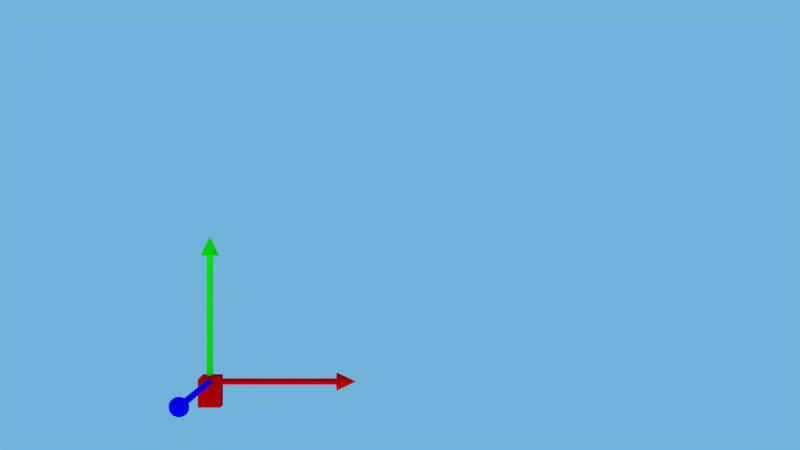 # Source: plot.blend  (saved by Blender 2.66.1; exported with 4.5.12 LTS)
import bpy
from mathutils import Matrix  # noqa: F401  (used for matrix-valued properties, if any)

bpy.ops.wm.read_factory_settings(use_empty=True)
scene = bpy.context.scene
scene.name = 'Scene'

# ---- collections
col_collection_1 = bpy.data.collections.new('Collection 1'); scene.collection.children.link(col_collection_1)

# ---- materials (node trees are filled in below, after node groups)
mat_material_003 = bpy.data.materials.new('Material.003')
mat_material_003.alpha_threshold = 0.0
mat_material_003.use_transparent_shadow = False
mat_material_003.diffuse_color = (0.0, 0.0, 1.0, 1.0)
mat_material_003.roughness = 0.5
mat_material_003.line_color = (0.0, 0.0, 0.0, 1.0)
mat_material = bpy.data.materials.new('Material')
mat_material.alpha_threshold = 0.0
mat_material.use_transparent_shadow = False
mat_material.preview_render_type = 'CUBE'
mat_material.diffuse_color = (0.8, 0.0, 0.0, 1.0)
mat_material.specular_color = (1.0, 0.0, 0.0)
mat_material.roughness = 0.5
mat_material.line_color = (0.0, 0.0, 0.0, 1.0)
mat_material_004 = bpy.data.materials.new('Material.004')
mat_material_004.alpha_threshold = 0.0
mat_material_004.use_transparent_shadow = False
mat_material_004.diffuse_color = (0.0, 1.0, 0.0, 1.0)
mat_material_004.roughness = 0.5
mat_material_004.line_color = (0.0, 0.0, 0.0, 1.0)
mat_material_005 = bpy.data.materials.new('Material.005')
mat_material_005.alpha_threshold = 0.0
mat_material_005.use_transparent_shadow = False
mat_material_005.diffuse_color = (1.0, 0.0, 0.0, 1.0)
mat_material_005.roughness = 0.5
mat_material_005.line_color = (0.0, 0.0, 0.0, 1.0)

# ---- material node trees

# ---- world
world_world = bpy.data.worlds.new('World'); scene.world = world_world
world_world.color = (0.1642, 0.4477, 0.6982)
world_world.use_sun_shadow = False
world_world.sun_shadow_jitter_overblur = 0.0
world_world.cycles.sampling_method = 'MANUAL'
world_world.cycles.sample_map_resolution = 256

# ---- cameras
cam_camera = bpy.data.cameras.new('Camera')
cam_camera.clip_end = 100.0
cam_camera.lens = 35.0
cam_camera.sensor_width = 32.0
cam_camera.sensor_height = 18.0
cam_camera.ortho_scale = 7.314
cam_camera.dof.focus_distance = 0.0
cam_camera.dof.aperture_fstop = 128.0

# ---- lights
light_lamp = bpy.data.lights.new('Lamp', 'SUN')
light_lamp.transmission_factor = 0.0
light_lamp.cutoff_distance = 30.0
light_lamp.angle = 1.571
light_lamp.energy = 1.3
light_lamp.shadow_buffer_clip_start = 1.001
light_lamp.shadow_soft_size = 1.0
light_lamp.shadow_cascade_max_distance = 1000.0
light_lamp.cycles.use_multiple_importance_sampling = False

# ---- meshes
me_cylinder_002 = bpy.data.meshes.new('Cylinder.002')
me_cylinder_002.from_pydata([(0.0, 0.2438, -0.9972), (0.0, 0.2438, 0.9972), (0.04757, 0.2391, -0.9972), (0.04757, 0.2391, 0.9972), (0.0933, 0.2253, -0.9972), (0.0933, 0.2253, 0.9972), (0.1355, 0.2027, -0.9972), (0.1355, 0.2027, 0.9972), (0.1724, 0.1724, -0.9972), (0.1724, 0.1724, 0.9972), (0.2027, 0.1355, -0.9972), (0.2027, 0.1355, 0.9972), (0.2253, 0.0933, -0.9972), (0.2253, 0.09331, 0.9972), (0.2391, 0.04756, -0.9972), (0.2391, 0.04757, 0.9972), (0.2438, -2.392e-06, -0.9972), (0.2438, 2.428e-06, 0.9972), (0.2391, -0.04757, -0.9972), (0.2391, -0.04756, 0.9972), (0.2253, -0.09331, -0.9972), (0.2253, -0.0933, 0.9972), (0.2027, -0.1355, -0.9972), (0.2027, -0.1355, 0.9972), (0.1724, -0.1724, -0.9972), (0.1724, -0.1724, 0.9972), (0.1355, -0.2027, -0.9972), (0.1355, -0.2027, 0.9972), (0.0933, -0.2253, -0.9972), (0.0933, -0.2253, 0.9972), (0.04757, -0.2391, -0.9972), (0.04757, -0.2391, 0.9972), (-7.944e-08, -0.2438, -0.9972), (-7.944e-08, -0.2438, 0.9972), (-0.04757, -0.2391, -0.9972), (-0.04757, -0.2391, 0.9972), (-0.0933, -0.2253, -0.9972), (-0.0933, -0.2253, 0.9972), (-0.1355, -0.2027, -0.9972), (-0.1355, -0.2027, 0.9972), (-0.1724, -0.1724, -0.9972), (-0.1724, -0.1724, 0.9972), (-0.2027, -0.1355, -0.9972), (-0.2027, -0.1355, 0.9972), (-0.2253, -0.09331, -0.9972), (-0.2253, -0.0933, 0.9972), (-0.2391, -0.04757, -0.9972), (-0.2391, -0.04756, 0.9972), (-0.2438, -2.175e-06, -0.9972), (-0.2438, 2.645e-06, 0.9972), (-0.2391, 0.04756, -0.9972), (-0.2391, 0.04757, 0.9972), (-0.2253, 0.0933, -0.9972), (-0.2253, 0.09331, 0.9972), (-0.2027, 0.1355, -0.9972), (-0.2027, 0.1355, 0.9972), (-0.1724, 0.1724, -0.9972), (-0.1724, 0.1724, 0.9972), (-0.1355, 0.2027, -0.9972), (-0.1355, 0.2027, 0.9972), (-0.0933, 0.2253, -0.9972), (-0.0933, 0.2253, 0.9972), (-0.04757, 0.2391, -0.9972), (-0.04757, 0.2391, 0.9972), (-3.31e-08, 0.7085, -0.9972), (0.1382, 0.6948, -0.9972), (0.2711, 0.6545, -0.9972), (0.3936, 0.5891, -0.9972), (0.501, 0.501, -0.9972), (0.5891, 0.3936, -0.9972), (0.6545, 0.2711, -0.9972), (0.6948, 0.1382, -0.9972), (0.7085, -2.488e-06, -0.9972), (0.6948, -0.1382, -0.9972), (0.6545, -0.2711, -0.9972), (0.5891, -0.3936, -0.9972), (0.501, -0.501, -0.9972), (0.3936, -0.5891, -0.9972), (0.2711, -0.6545, -0.9972), (0.1382, -0.6948, -0.9972), (-2.639e-07, -0.7085, -0.9972), (-0.1382, -0.6948, -0.9972), (-0.2711, -0.6545, -0.9972), (-0.3936, -0.5891, -0.9972), (-0.501, -0.501, -0.9972), (-0.5891, -0.3936, -0.9972), (-0.6545, -0.2711, -0.9972), (-0.6948, -0.1382, -0.9972), (-0.7085, -1.857e-06, -0.9972), (-0.6948, 0.1382, -0.9972), (-0.6545, 0.2711, -0.9972), (-0.5891, 0.3936, -0.9972), (-0.501, 0.501, -0.9972), (-0.3936, 0.5891, -0.9972), (-0.2711, 0.6545, -0.9972), (-0.1382, 0.6948, -0.9972), (-4.447e-07, 8.941e-07, -1.302), (-4.47e-07, 8.941e-07, -1.302), (-4.47e-07, 8.941e-07, -1.302), (-4.47e-07, 8.941e-07, -1.302), (-4.172e-07, 8.941e-07, -1.302), (-4.172e-07, 8.941e-07, -1.302), (-4.172e-07, 8.941e-07, -1.302), (-4.172e-07, 8.941e-07, -1.302), (-4.172e-07, 8.922e-07, -1.302), (-4.172e-07, 8.941e-07, -1.302), (-4.172e-07, 8.941e-07, -1.302), (-4.172e-07, 8.941e-07, -1.302), (-4.172e-07, 8.941e-07, -1.302), (-4.47e-07, 8.941e-07, -1.302), (-4.47e-07, 8.941e-07, -1.302), (-4.47e-07, 8.941e-07, -1.302), (-4.447e-07, 8.941e-07, -1.302), (-4.47e-07, 8.941e-07, -1.302), (-4.47e-07, 8.941e-07, -1.302), (-4.47e-07, 8.941e-07, -1.302), (-4.172e-07, 8.941e-07, -1.302), (-4.172e-07, 8.941e-07, -1.302), (-4.172e-07, 8.941e-07, -1.302), (-4.172e-07, 8.941e-07, -1.302), (-4.172e-07, 8.922e-07, -1.302), (-4.172e-07, 8.941e-07, -1.302), (-4.172e-07, 8.941e-07, -1.302), (-4.172e-07, 8.941e-07, -1.302), (-4.172e-07, 8.941e-07, -1.302), (-4.47e-07, 8.941e-07, -1.302), (-4.47e-07, 8.941e-07, -1.302), (-4.47e-07, 8.941e-07, -1.302)], [], [(0, 1, 3, 2), (2, 3, 5, 4), (4, 5, 7, 6), (6, 7, 9, 8), (8, 9, 11, 10), (10, 11, 13, 12), (12, 13, 15, 14), (14, 15, 17, 16), (16, 17, 19, 18), (18, 19, 21, 20), (20, 21, 23, 22), (22, 23, 25, 24), (24, 25, 27, 26), (26, 27, 29, 28), (28, 29, 31, 30), (30, 31, 33, 32), (32, 33, 35, 34), (34, 35, 37, 36), (36, 37, 39, 38), (38, 39, 41, 40), (40, 41, 43, 42), (42, 43, 45, 44), (44, 45, 47, 46), (46, 47, 49, 48), (48, 49, 51, 50), (50, 51, 53, 52), (52, 53, 55, 54), (54, 55, 57, 56), (56, 57, 59, 58), (58, 59, 61, 60), (3, 1, 63, 61, 59, 57, 55, 53, 51, 49, 47, 45, 43, 41, 39, 37, 35, 33, 31, 29, 27, 25, 23, 21, 19, 17, 15, 13, 11, 9, 7, 5), (62, 63, 1, 0), (60, 61, 63, 62), (42, 44, 86, 85), (73, 74, 106, 105), (18, 20, 74, 73), (56, 58, 93, 92), (32, 34, 81, 80), (8, 10, 69, 68), (46, 48, 88, 87), (22, 24, 76, 75), (60, 62, 95, 94), (36, 38, 83, 82), (12, 14, 71, 70), (50, 52, 90, 89), (26, 28, 78, 77), (2, 4, 66, 65), (40, 42, 85, 84), (16, 18, 73, 72), (54, 56, 92, 91), (30, 32, 80, 79), (6, 8, 68, 67), (44, 46, 87, 86), (0, 2, 65, 64), (20, 22, 75, 74), (58, 60, 94, 93), (34, 36, 82, 81), (10, 12, 70, 69), (48, 50, 89, 88), (24, 26, 77, 76), (62, 0, 64, 95), (38, 40, 84, 83), (14, 16, 72, 71), (52, 54, 91, 90), (28, 30, 79, 78), (4, 6, 67, 66), (96, 97, 98, 99, 100, 101, 102, 103, 104, 105, 106, 107, 108, 109, 110, 111, 112, 113, 114, 115, 116, 117, 118, 119, 120, 121, 122, 123, 124, 125, 126, 127), (68, 69, 101, 100), (94, 95, 127, 126), (89, 90, 122, 121), (84, 85, 117, 116), (79, 80, 112, 111), (74, 75, 107, 106), (69, 70, 102, 101), (64, 65, 97, 96), (95, 64, 96, 127), (90, 91, 123, 122), (85, 86, 118, 117), (80, 81, 113, 112), (75, 76, 108, 107), (70, 71, 103, 102), (65, 66, 98, 97), (91, 92, 124, 123), (86, 87, 119, 118), (81, 82, 114, 113), (76, 77, 109, 108), (71, 72, 104, 103), (66, 67, 99, 98), (92, 93, 125, 124), (87, 88, 120, 119), (82, 83, 115, 114), (77, 78, 110, 109), (72, 73, 105, 104), (67, 68, 100, 99), (93, 94, 126, 125), (88, 89, 121, 120), (83, 84, 116, 115), (78, 79, 111, 110)])
me_cylinder_002.materials.append(mat_material_003)
me_cylinder_002.use_remesh_preserve_volume = False
me_cylinder_002.use_remesh_preserve_attributes = False
me_cylinder_002.use_mirror_vertex_groups = False
me_cylinder_002.update()
me_plume_receiver = bpy.data.meshes.new('plume_receiver')
me_plume_receiver.from_pydata([(23.86, 13.57, 6.916), (23.86, 13.57, 8.916), (23.86, -45.93, 6.916), (23.86, -46.43, 8.916), (23.86, -45.93, -9.084), (23.86, -46.43, -11.08), (23.86, 13.57, -9.084), (23.86, 13.57, -11.08), (22.36, 15.07, 7.916), (22.36, 15.07, 8.916), (22.59, 15.05, 8.916), (22.59, 15.05, 7.916), (22.82, 14.99, 8.916), (22.82, 14.99, 7.916), (23.04, 14.9, 6.916), (22.86, 14.98, 6.916), (22.86, 14.98, 7.916), (23.04, 14.9, 8.916), (23.24, 14.78, 8.916), (23.24, 14.78, 6.916), (23.42, 14.63, 8.916), (23.42, 14.63, 6.916), (23.57, 14.45, 8.916), (23.57, 14.45, 6.916), (23.7, 14.25, 8.916), (23.7, 14.25, 6.916), (23.79, 14.03, 8.916), (23.79, 14.03, 6.916), (23.84, 13.8, 8.916), (23.84, 13.8, 6.916), (22.86, 14.98, -9.084), (22.86, 14.98, -10.08), (22.86, -45.93, -9.084), (22.86, -46.93, -10.08), (22.86, -45.93, 6.916), (22.86, -46.93, 7.916), (23.79, 14.03, -9.084), (23.7, 14.25, -9.084), (23.04, 14.9, -9.084), (23.84, 13.8, -9.084), (23.57, 14.45, -9.084), (23.42, 14.63, -9.084), (23.24, 14.78, -9.084), (-2.795, -20.01, 8.916), (-2.144, -19.5, 8.916), (-2.876, -19.67, 8.916), (-5.633, -13.37, 8.916), (-5.666, -13.15, 8.916), (-6.208, -12.88, 8.916), (-5.667, -12.97, 8.916), (-5.635, -12.78, 8.916), (-5.575, -12.57, 8.916), (0.2794, -10.37, 8.916), (4.869, -14.35, 8.916), (5.336, -13.97, 8.916), (3.447, -14.5, 8.916), (3.713, -14.23, 8.916), (2.105, -14.5, 8.916), (1.529, -14.32, 8.916), (0.6466, -14.34, 8.916), (-8.688, -23.0, 8.916), (-8.931, -23.09, 8.916), (22.36, -47.93, 8.916), (-13.2, -24.39, 8.916), (-13.15, -24.42, 8.916), (-13.26, -24.35, 8.916), (-13.11, -24.44, 8.916), (-13.08, -24.44, 8.916), (-15.52, -27.09, 8.916), (-20.64, -47.93, 8.916), (-15.06, -26.82, 8.916), (-14.59, -26.58, 8.916), (-11.43, -17.31, 8.916), (-10.91, -16.38, 8.916), (-22.14, 7.447, 8.916), (-5.99, -19.35, 8.916), (-4.878, -19.8, 8.916), (-4.647, -19.51, 8.916), (-4.161, -20.0, 8.916), (-3.355, -19.67, 8.916), (-3.58, -20.07, 8.916), (-3.029, -20.04, 8.916), (-12.67, -24.18, 8.916), (-13.16, -24.75, 8.916), (7.646, -7.778, 8.916), (9.112, -7.248, 8.916), (11.04, -6.395, 8.916), (-5.026, -21.35, 8.916), (-6.777, -22.24, 8.916), (-13.66, -25.32, 8.916), (-14.11, -25.96, 8.916), (-13.04, -24.45, 8.916), (-13.01, -24.44, 8.916), (-12.97, -24.43, 8.916), (-5.548, -13.66, 8.916), (-5.81, -13.92, 8.916), (-5.413, -14.02, 8.916), (-5.496, -14.5, 8.916), (-4.821, -15.39, 8.916), (16.8, -2.61, 8.916), (14.25, -5.605, 8.916), (12.07, -7.975, 8.916), (-22.07, -46.9, 8.916), (-21.98, -47.11, 8.916), (-22.12, -46.67, 8.916), (-21.85, -47.31, 8.916), (-21.7, -47.49, 8.916), (-12.16, -20.54, 8.916), (-12.01, -19.37, 8.916), (-11.78, -18.26, 8.916), (-21.52, -47.65, 8.916), (-21.32, -47.77, 8.916), (-21.1, -47.86, 8.916), (12.81, -5.467, 8.916), (14.51, -4.35, 8.916), (-10.92, -23.4, 8.916), (-11.48, -23.51, 8.916), (-11.84, -23.62, 8.916), (-12.92, -24.41, 8.916), (-12.78, -24.28, 8.916), (-12.65, -24.15, 8.916), (-6.782, -13.14, 8.916), (-15.58, 14.63, 8.916), (-7.347, -13.41, 8.916), (-21.7, 8.507, 8.916), (-21.85, 8.328, 8.916), (23.04, -47.77, 8.916), (23.24, -47.65, 8.916), (1.436, -17.03, 8.916), (-12.13, -23.77, 8.916), (-12.51, -24.04, 8.916), (-14.75, 15.05, 8.916), (-14.98, 14.99, 8.916), (9.538, -10.41, 8.916), (8.037, -11.77, 8.916), (6.684, -12.87, 8.916), (23.84, -46.67, 8.916), (23.79, -46.9, 8.916), (23.7, -47.11, 8.916), (22.82, -47.86, 8.916), (-20.88, -47.91, 8.916), (-22.14, -46.43, 8.916), (-13.4, -24.39, 8.916), (-12.88, -23.58, 8.916), (-14.52, 15.07, 8.916), (23.42, -47.49, 8.916), (23.57, -47.31, 8.916), (-12.62, -22.99, 8.916), (-12.37, -22.02, 8.916), (-10.22, -15.52, 8.916), (-9.407, -14.78, 8.916), (-22.12, 7.681, 8.916), (-8.137, -13.9, 8.916), (-22.07, 7.91, 8.916), (-21.98, 8.128, 8.916), (-15.2, 14.9, 8.916), (-15.4, 14.78, 8.916), (-1.385, -19.0, 8.916), (22.59, -47.91, 8.916), (5.643, -9.931, 8.916), (9.392, -8.104, 8.916), (10.23, -7.619, 8.916), (11.36, -7.058, 8.916), (11.84, -6.715, 8.916), (12.9, -6.034, 8.916), (13.37, -5.643, 8.916), (14.85, -4.476, 8.916), (15.45, -3.968, 8.916), (-6.574, -17.89, 8.916), (-8.885, -19.9, 8.916), (-11.24, -22.21, 8.916), (-13.34, -24.44, 8.916), (-13.57, -24.69, 8.916), (-13.37, -24.41, 8.916), (-13.88, -25.03, 8.916), (-14.7, -26.06, 8.916), (7.713, -8.794, 8.916), (4.969, -10.11, 8.916), (2.705, -11.55, 8.916), (2.373, -11.53, 8.916), (0.03369, -13.23, 8.916), (-0.2809, -13.21, 8.916), (-2.949, -15.33, 8.916), (-3.45, -15.47, 8.916), (-6.124, -17.78, 8.916), (-8.381, -19.72, 8.916), (-10.4, -21.68, 8.916), (-20.64, -47.93, -11.08), (22.36, -47.93, -11.08), (20.86, 15.07, 7.916), (22.36, 15.07, -10.08), (22.36, 15.07, -11.08), (20.86, 15.07, -10.08), (-14.52, 15.07, -11.08), (-21.7, 8.507, -11.08), (-15.58, 14.63, -11.08), (-22.14, -46.43, -11.08), (-22.14, 7.447, -11.08), (-15.4, 14.78, -11.08), (-15.2, 14.9, -11.08), (-14.98, 14.99, -11.08), (-14.75, 15.05, -11.08), (22.59, 15.05, -11.08), (22.82, 14.99, -11.08), (23.84, 13.8, -11.08), (23.79, 14.03, -11.08), (23.84, -46.67, -11.08), (23.79, -46.9, -11.08), (23.7, -47.11, -11.08), (-22.12, 7.681, -11.08), (-22.07, 7.91, -11.08), (-21.98, 8.128, -11.08), (-21.85, 8.328, -11.08), (23.57, -47.31, -11.08), (23.42, -47.49, -11.08), (23.24, -47.65, -11.08), (23.04, -47.77, -11.08), (22.82, -47.86, -11.08), (22.59, -47.91, -11.08), (-22.12, -46.67, -11.08), (-20.88, -47.91, -11.08), (-21.1, -47.86, -11.08), (-21.32, -47.77, -11.08), (-21.52, -47.65, -11.08), (-21.7, -47.49, -11.08), (-21.85, -47.31, -11.08), (-21.98, -47.11, -11.08), (-22.07, -46.9, -11.08), (23.42, 14.63, -11.08), (23.24, 14.78, -11.08), (23.04, 14.9, -11.08), (23.57, 14.45, -11.08), (23.7, 14.25, -11.08), (22.82, 14.99, -10.08), (22.59, 15.05, -10.08), (-13.34, -24.44, 8.416), (-11.24, -22.21, 8.416), (-8.885, -19.9, 8.416), (-6.574, -17.89, 8.416), (-3.45, -15.47, 8.416), (-0.2809, -13.21, 8.416), (2.373, -11.53, 8.416), (4.969, -10.11, 8.416), (7.713, -8.794, 8.416), (10.23, -7.619, 8.416), (11.84, -6.715, 8.416), (13.37, -5.643, 8.416), (15.45, -3.968, 8.416), (-13.4, -24.39, 8.416), (-13.37, -24.41, 8.416), (-12.16, -20.54, 8.416), (-12.37, -22.02, 8.416), (-12.62, -22.99, 8.416), (-12.88, -23.58, 8.416), (-7.347, -13.41, 8.416), (-8.137, -13.9, 8.416), (-9.407, -14.78, 8.416), (-10.22, -15.52, 8.416), (-10.91, -16.38, 8.416), (-11.43, -17.31, 8.416), (-11.78, -18.26, 8.416), (-12.01, -19.37, 8.416), (-6.208, -12.88, 8.416), (-6.782, -13.14, 8.416), (-4.821, -15.39, 8.416), (-5.496, -14.5, 8.416), (-5.81, -13.92, 8.416), (-5.575, -12.57, 8.416), (-5.635, -12.78, 8.416), (-5.667, -12.97, 8.416), (-5.666, -13.15, 8.416), (-5.633, -13.37, 8.416), (-5.548, -13.66, 8.416), (-5.413, -14.02, 8.416), (9.112, -7.248, 8.416), (7.646, -7.778, 8.416), (0.2794, -10.37, 8.416), (16.8, -2.61, 8.416), (14.51, -4.35, 8.416), (12.81, -5.467, 8.416), (11.04, -6.395, 8.416), (8.037, -11.77, 8.416), (9.538, -10.41, 8.416), (12.07, -7.975, 8.416), (14.25, -5.605, 8.416), (5.336, -13.97, 8.416), (6.684, -12.87, 8.416), (0.6466, -14.34, 8.416), (1.529, -14.32, 8.416), (3.713, -14.23, 8.416), (4.869, -14.35, 8.416), (3.447, -14.5, 8.416), (2.105, -14.5, 8.416), (-2.144, -19.5, 8.416), (-1.385, -19.0, 8.416), (1.436, -17.03, 8.416), (-5.99, -19.35, 8.416), (-4.647, -19.51, 8.416), (-3.355, -19.67, 8.416), (-2.876, -19.67, 8.416), (-2.795, -20.01, 8.416), (-3.029, -20.04, 8.416), (-3.58, -20.07, 8.416), (-4.161, -20.0, 8.416), (-4.878, -19.8, 8.416), (-8.931, -23.09, 8.416), (-8.688, -23.0, 8.416), (-6.777, -22.24, 8.416), (-5.026, -21.35, 8.416), (-12.67, -24.18, 8.716), (-12.7, -24.21, 8.416), (-12.7, -24.21, 8.716), (-12.51, -24.04, 8.416), (-12.13, -23.77, 8.416), (-11.84, -23.62, 8.416), (-11.48, -23.51, 8.416), (-10.92, -23.4, 8.416), (-12.65, -24.15, 8.716), (-10.4, -21.68, 8.416), (14.85, -4.476, 8.416), (12.9, -6.034, 8.416), (11.36, -7.058, 8.416), (9.392, -8.104, 8.416), (5.643, -9.931, 8.416), (2.705, -11.55, 8.416), (0.03369, -13.23, 8.416), (-2.949, -15.33, 8.416), (-6.124, -17.78, 8.416), (-8.381, -19.72, 8.416), (-13.26, -24.35, 8.716), (-13.57, -24.69, 8.716), (-13.88, -25.03, 8.716), (-12.92, -24.41, 8.716), (-12.97, -24.43, 8.716), (-13.01, -24.44, 8.716), (-13.04, -24.45, 8.716), (-13.08, -24.44, 8.716), (-13.11, -24.44, 8.716), (-13.15, -24.42, 8.716), (-13.2, -24.39, 8.716), (-12.78, -24.28, 8.716), (-13.66, -25.32, 8.716), (-13.16, -24.75, 8.716), (-14.59, -26.58, 8.716), (-14.11, -25.96, 8.716), (-15.52, -27.09, 8.716), (-15.06, -26.82, 8.716), (-14.7, -26.06, 8.716), (20.86, 13.07, 6.916), (20.86, -46.93, 7.916), (20.86, 13.07, -9.084), (20.86, -46.93, -10.08), (20.86, -45.93, -9.084), (20.86, -45.93, 6.916), (-20.14, 7.24, 6.916), (-20.14, -45.93, 6.916), (-20.14, 7.24, -9.084), (-20.14, -45.93, -9.084), (-14.31, 13.07, 6.916), (-14.31, 13.07, -9.084)], [], [(0, 1, 2), (2, 1, 3), (2, 3, 4), (4, 3, 5), (4, 5, 6), (6, 5, 7), (8, 9, 10), (8, 10, 11), (11, 10, 12), (11, 12, 13), (14, 15, 16), (13, 12, 16), (16, 12, 17), (16, 17, 14), (14, 17, 18), (14, 18, 19), (19, 18, 20), (19, 20, 21), (21, 20, 22), (21, 22, 23), (23, 22, 24), (23, 24, 25), (25, 24, 26), (25, 26, 27), (27, 26, 28), (27, 28, 29), (29, 28, 1), (29, 1, 0), (30, 31, 32), (32, 31, 33), (32, 33, 34), (34, 33, 35), (34, 35, 15), (15, 35, 16), (2, 4, 34), (34, 4, 32), (0, 2, 34), (34, 15, 0), (0, 15, 14), (0, 14, 29), (29, 14, 27), (14, 19, 21), (21, 23, 14), (14, 23, 25), (14, 25, 27), (36, 37, 38), (32, 4, 30), (30, 4, 6), (30, 6, 38), (38, 6, 39), (38, 39, 36), (37, 40, 38), (38, 40, 41), (38, 41, 42), (43, 44, 45), (46, 47, 48), (48, 47, 49), (48, 49, 50), (9, 51, 52), (53, 54, 55), (55, 54, 56), (55, 56, 57), (57, 56, 58), (57, 58, 59), (60, 61, 62), (63, 64, 65), (65, 64, 66), (65, 66, 67), (68, 69, 70), (70, 69, 62), (70, 62, 71), (72, 73, 74), (75, 76, 77), (77, 76, 78), (77, 78, 79), (79, 78, 80), (79, 80, 45), (45, 80, 81), (45, 81, 43), (82, 83, 62), (52, 84, 9), (9, 84, 85), (9, 85, 86), (43, 87, 62), (62, 87, 88), (62, 88, 60), (83, 89, 62), (62, 89, 90), (62, 90, 71), (67, 91, 65), (65, 91, 92), (65, 92, 93), (46, 48, 94), (94, 48, 95), (94, 95, 96), (96, 95, 97), (96, 97, 98), (1, 99, 3), (3, 99, 100), (3, 100, 101), (102, 103, 104), (104, 103, 105), (104, 105, 106), (107, 108, 74), (74, 108, 109), (74, 109, 72), (106, 110, 104), (104, 110, 111), (104, 111, 112), (1, 28, 99), (99, 28, 26), (99, 26, 24), (86, 113, 9), (9, 113, 114), (9, 114, 10), (10, 114, 99), (61, 115, 62), (62, 115, 116), (62, 116, 117), (93, 118, 65), (65, 118, 119), (65, 119, 120), (121, 122, 123), (123, 122, 124), (123, 124, 125), (24, 22, 99), (99, 22, 20), (99, 20, 18), (126, 127, 128), (117, 129, 62), (62, 129, 130), (62, 130, 82), (131, 132, 121), (18, 17, 99), (99, 17, 12), (99, 12, 10), (101, 133, 3), (3, 133, 134), (3, 134, 135), (135, 54, 3), (3, 54, 53), (3, 53, 136), (136, 53, 128), (136, 128, 137), (137, 128, 138), (126, 128, 139), (112, 140, 104), (104, 140, 69), (104, 69, 141), (141, 69, 68), (141, 68, 74), (74, 68, 142), (74, 142, 143), (50, 51, 48), (48, 51, 9), (48, 9, 121), (121, 9, 144), (121, 144, 131), (127, 145, 128), (128, 145, 146), (128, 146, 138), (143, 147, 74), (74, 147, 148), (74, 148, 107), (73, 149, 74), (74, 149, 150), (74, 150, 151), (151, 150, 152), (151, 152, 153), (153, 152, 123), (153, 123, 154), (154, 123, 125), (132, 155, 121), (121, 155, 156), (121, 156, 122), (44, 43, 157), (157, 43, 62), (157, 62, 128), (128, 62, 158), (128, 158, 139), (159, 160, 161), (161, 160, 162), (161, 162, 163), (163, 162, 164), (163, 164, 165), (165, 164, 166), (165, 166, 167), (65, 168, 169), (169, 170, 65), (65, 170, 171), (65, 171, 172), (172, 171, 173), (172, 173, 174), (174, 173, 142), (174, 142, 175), (175, 142, 68), (161, 176, 159), (159, 176, 177), (159, 177, 178), (178, 177, 179), (178, 179, 180), (180, 179, 181), (180, 181, 182), (182, 181, 183), (182, 183, 184), (184, 183, 168), (184, 168, 185), (185, 168, 65), (185, 65, 186), (186, 65, 120), (187, 188, 69), (69, 188, 62), (9, 8, 189), (190, 191, 192), (192, 191, 193), (192, 193, 189), (189, 193, 144), (189, 144, 9), (124, 122, 194), (194, 122, 195), (141, 74, 196), (196, 74, 197), (7, 5, 188), (195, 198, 187), (187, 198, 199), (187, 199, 200), (200, 201, 187), (187, 201, 193), (187, 193, 188), (188, 193, 191), (188, 191, 7), (191, 202, 7), (7, 202, 203), (7, 203, 204), (204, 203, 205), (5, 206, 188), (188, 206, 207), (188, 207, 208), (209, 210, 197), (197, 210, 211), (197, 211, 212), (208, 213, 188), (188, 213, 214), (188, 214, 215), (215, 216, 188), (188, 216, 217), (188, 217, 218), (212, 194, 197), (197, 194, 195), (197, 195, 196), (196, 195, 187), (196, 187, 219), (219, 187, 220), (219, 220, 221), (221, 222, 219), (219, 222, 223), (219, 223, 224), (224, 225, 219), (219, 225, 226), (219, 226, 227), (228, 203, 229), (229, 203, 230), (228, 231, 203), (203, 231, 232), (203, 232, 205), (187, 69, 140), (187, 140, 220), (220, 140, 112), (220, 112, 221), (221, 112, 111), (221, 111, 222), (222, 111, 110), (222, 110, 223), (223, 110, 106), (223, 106, 224), (224, 106, 105), (224, 105, 225), (225, 105, 103), (225, 103, 226), (226, 103, 102), (226, 102, 227), (227, 102, 104), (227, 104, 219), (219, 104, 141), (219, 141, 196), (62, 188, 218), (62, 218, 158), (158, 218, 217), (158, 217, 139), (139, 217, 216), (139, 216, 126), (126, 216, 215), (126, 215, 127), (127, 215, 214), (127, 214, 145), (145, 214, 213), (145, 213, 146), (146, 213, 208), (146, 208, 138), (138, 208, 207), (138, 207, 137), (137, 207, 206), (137, 206, 136), (136, 206, 5), (136, 5, 3), (31, 30, 38), (233, 31, 230), (230, 203, 233), (233, 203, 202), (233, 202, 234), (234, 202, 191), (234, 191, 190), (31, 38, 230), (230, 38, 42), (230, 42, 229), (229, 42, 41), (229, 41, 228), (228, 41, 40), (228, 40, 231), (231, 40, 37), (231, 37, 232), (232, 37, 36), (232, 36, 205), (205, 36, 39), (205, 39, 204), (204, 39, 6), (204, 6, 7), (124, 194, 212), (124, 212, 125), (125, 212, 211), (125, 211, 154), (154, 211, 210), (154, 210, 153), (153, 210, 209), (153, 209, 151), (151, 209, 197), (151, 197, 74), (144, 193, 201), (144, 201, 131), (131, 201, 200), (131, 200, 132), (132, 200, 199), (132, 199, 155), (155, 199, 198), (155, 198, 156), (156, 198, 195), (156, 195, 122), (235, 171, 170), (235, 170, 236), (236, 170, 169), (236, 169, 237), (237, 169, 168), (237, 168, 238), (238, 168, 183), (238, 183, 239), (239, 183, 181), (239, 181, 240), (240, 181, 179), (240, 179, 241), (241, 179, 177), (241, 177, 242), (242, 177, 176), (242, 176, 243), (243, 176, 161), (243, 161, 244), (244, 161, 163), (244, 163, 245), (245, 163, 165), (245, 165, 246), (246, 165, 167), (246, 167, 247), (248, 142, 173), (248, 173, 249), (249, 173, 171), (249, 171, 235), (250, 107, 148), (250, 148, 251), (251, 148, 147), (251, 147, 252), (252, 147, 143), (252, 143, 253), (253, 143, 142), (253, 142, 248), (254, 123, 152), (254, 152, 255), (255, 152, 150), (255, 150, 256), (256, 150, 149), (256, 149, 257), (257, 149, 73), (257, 73, 258), (258, 73, 72), (258, 72, 259), (259, 72, 109), (259, 109, 260), (260, 109, 108), (260, 108, 261), (261, 108, 107), (261, 107, 250), (262, 48, 121), (262, 121, 263), (263, 121, 123), (263, 123, 254), (264, 98, 97), (264, 97, 265), (265, 97, 95), (265, 95, 266), (266, 95, 48), (266, 48, 262), (267, 51, 50), (267, 50, 268), (268, 50, 49), (268, 49, 269), (269, 49, 47), (269, 47, 270), (270, 47, 46), (270, 46, 271), (271, 46, 94), (271, 94, 272), (272, 94, 96), (272, 96, 273), (273, 96, 98), (273, 98, 264), (274, 85, 84), (274, 84, 275), (275, 84, 52), (275, 52, 276), (276, 52, 51), (276, 51, 267), (277, 99, 114), (277, 114, 278), (278, 114, 113), (278, 113, 279), (279, 113, 86), (279, 86, 280), (280, 86, 85), (280, 85, 274), (281, 134, 133), (281, 133, 282), (282, 133, 101), (282, 101, 283), (283, 101, 100), (283, 100, 284), (284, 100, 99), (284, 99, 277), (285, 54, 135), (285, 135, 286), (286, 135, 134), (286, 134, 281), (287, 59, 58), (287, 58, 288), (288, 58, 56), (288, 56, 289), (289, 56, 54), (289, 54, 285), (290, 53, 55), (290, 55, 291), (291, 55, 57), (291, 57, 292), (292, 57, 59), (292, 59, 287), (293, 44, 157), (293, 157, 294), (294, 157, 128), (294, 128, 295), (295, 128, 53), (295, 53, 290), (296, 75, 77), (296, 77, 297), (297, 77, 79), (297, 79, 298), (298, 79, 45), (298, 45, 299), (299, 45, 44), (299, 44, 293), (300, 43, 81), (300, 81, 301), (301, 81, 80), (301, 80, 302), (302, 80, 78), (302, 78, 303), (303, 78, 76), (303, 76, 304), (304, 76, 75), (304, 75, 296), (305, 61, 60), (305, 60, 306), (306, 60, 88), (306, 88, 307), (307, 88, 87), (307, 87, 308), (308, 87, 43), (308, 43, 300), (309, 82, 130), (310, 311, 312), (312, 311, 309), (309, 130, 312), (312, 130, 129), (312, 129, 313), (313, 129, 117), (313, 117, 314), (314, 117, 116), (314, 116, 315), (315, 116, 115), (315, 115, 316), (316, 115, 61), (316, 61, 305), (311, 310, 317), (317, 310, 318), (247, 167, 166), (247, 166, 319), (319, 166, 164), (319, 164, 320), (320, 164, 162), (320, 162, 321), (321, 162, 160), (321, 160, 322), (322, 160, 159), (322, 159, 323), (323, 159, 178), (323, 178, 324), (324, 178, 180), (324, 180, 325), (325, 180, 182), (325, 182, 326), (326, 182, 184), (326, 184, 327), (327, 184, 185), (327, 185, 328), (328, 185, 186), (328, 186, 318), (318, 186, 120), (318, 120, 317), (249, 235, 236), (310, 312, 318), (318, 312, 313), (318, 313, 314), (239, 240, 276), (295, 290, 291), (266, 262, 263), (248, 249, 253), (253, 249, 236), (253, 236, 252), (302, 308, 301), (301, 308, 300), (299, 293, 294), (284, 277, 247), (247, 277, 278), (247, 278, 246), (246, 278, 279), (246, 279, 245), (245, 279, 280), (245, 280, 244), (244, 280, 274), (244, 274, 243), (243, 274, 275), (243, 275, 242), (242, 275, 276), (242, 276, 241), (241, 276, 240), (260, 237, 238), (327, 296, 326), (326, 296, 297), (326, 297, 298), (288, 324, 287), (287, 324, 325), (287, 325, 326), (247, 319, 284), (284, 319, 320), (284, 320, 283), (283, 320, 321), (283, 321, 282), (282, 321, 322), (282, 322, 281), (281, 322, 323), (276, 267, 268), (260, 261, 237), (237, 261, 250), (237, 250, 236), (236, 250, 251), (236, 251, 252), (271, 272, 276), (276, 272, 273), (276, 273, 239), (239, 273, 264), (239, 264, 238), (238, 264, 265), (238, 265, 260), (263, 254, 266), (266, 254, 255), (266, 255, 256), (256, 257, 266), (266, 257, 258), (266, 258, 265), (265, 258, 259), (265, 259, 260), (298, 299, 326), (326, 299, 294), (326, 294, 287), (287, 294, 295), (287, 295, 292), (292, 295, 291), (288, 289, 324), (324, 289, 285), (324, 285, 323), (323, 285, 286), (323, 286, 281), (268, 269, 276), (276, 269, 270), (276, 270, 271), (328, 306, 307), (314, 315, 318), (318, 315, 316), (318, 316, 328), (328, 316, 305), (328, 305, 306), (302, 303, 308), (308, 303, 304), (308, 304, 307), (307, 304, 296), (307, 296, 328), (328, 296, 327), (329, 65, 172), (329, 172, 330), (330, 172, 174), (330, 174, 331), (332, 118, 93), (332, 93, 333), (333, 93, 92), (333, 92, 334), (334, 92, 91), (334, 91, 335), (335, 91, 67), (335, 67, 336), (336, 67, 66), (336, 66, 337), (337, 66, 64), (337, 64, 338), (338, 64, 63), (338, 63, 339), (339, 63, 65), (339, 65, 329), (317, 120, 119), (317, 119, 340), (340, 119, 118), (340, 118, 332), (341, 89, 83), (341, 83, 342), (342, 83, 82), (342, 82, 309), (343, 71, 90), (343, 90, 344), (344, 90, 89), (344, 89, 341), (345, 68, 70), (345, 70, 346), (346, 70, 71), (346, 71, 343), (331, 174, 175), (331, 175, 347), (347, 175, 68), (347, 68, 345), (332, 311, 340), (340, 311, 317), (342, 345, 341), (341, 345, 346), (341, 346, 344), (344, 346, 343), (334, 335, 330), (329, 330, 339), (339, 330, 338), (331, 347, 332), (332, 347, 345), (332, 345, 311), (311, 345, 342), (311, 342, 309), (331, 332, 330), (330, 332, 333), (330, 333, 334), (335, 336, 330), (330, 336, 337), (330, 337, 338), (348, 189, 349), (189, 348, 192), (192, 348, 350), (192, 350, 351), (351, 350, 352), (351, 352, 349), (349, 352, 353), (349, 353, 348), (35, 33, 349), (349, 33, 351), (349, 189, 8), (16, 35, 13), (13, 35, 349), (13, 349, 11), (11, 349, 8), (33, 31, 351), (351, 31, 233), (233, 234, 351), (351, 234, 190), (351, 190, 192), (354, 355, 356), (356, 355, 357), (358, 354, 359), (359, 354, 356), (358, 348, 354), (354, 348, 353), (354, 353, 355), (350, 359, 352), (352, 359, 356), (352, 356, 357), (357, 355, 352), (352, 355, 353), (358, 359, 348), (348, 359, 350)])
me_plume_receiver.materials.append(mat_material)
me_plume_receiver.use_remesh_preserve_volume = False
me_plume_receiver.use_remesh_preserve_attributes = False
me_plume_receiver.use_mirror_vertex_groups = False
me_plume_receiver.update()
me_cylinder_003 = bpy.data.meshes.new('Cylinder.003')
me_cylinder_003.from_pydata([(0.0, 0.2438, -0.9972), (0.0, 0.2438, 0.9972), (0.04757, 0.2391, -0.9972), (0.04757, 0.2391, 0.9972), (0.0933, 0.2253, -0.9972), (0.0933, 0.2253, 0.9972), (0.1355, 0.2027, -0.9972), (0.1355, 0.2027, 0.9972), (0.1724, 0.1724, -0.9972), (0.1724, 0.1724, 0.9972), (0.2027, 0.1355, -0.9972), (0.2027, 0.1355, 0.9972), (0.2253, 0.0933, -0.9972), (0.2253, 0.09331, 0.9972), (0.2391, 0.04756, -0.9972), (0.2391, 0.04757, 0.9972), (0.2438, -2.392e-06, -0.9972), (0.2438, 2.428e-06, 0.9972), (0.2391, -0.04757, -0.9972), (0.2391, -0.04756, 0.9972), (0.2253, -0.09331, -0.9972), (0.2253, -0.0933, 0.9972), (0.2027, -0.1355, -0.9972), (0.2027, -0.1355, 0.9972), (0.1724, -0.1724, -0.9972), (0.1724, -0.1724, 0.9972), (0.1355, -0.2027, -0.9972), (0.1355, -0.2027, 0.9972), (0.0933, -0.2253, -0.9972), (0.0933, -0.2253, 0.9972), (0.04757, -0.2391, -0.9972), (0.04757, -0.2391, 0.9972), (-7.944e-08, -0.2438, -0.9972), (-7.944e-08, -0.2438, 0.9972), (-0.04757, -0.2391, -0.9972), (-0.04757, -0.2391, 0.9972), (-0.0933, -0.2253, -0.9972), (-0.0933, -0.2253, 0.9972), (-0.1355, -0.2027, -0.9972), (-0.1355, -0.2027, 0.9972), (-0.1724, -0.1724, -0.9972), (-0.1724, -0.1724, 0.9972), (-0.2027, -0.1355, -0.9972), (-0.2027, -0.1355, 0.9972), (-0.2253, -0.09331, -0.9972), (-0.2253, -0.0933, 0.9972), (-0.2391, -0.04757, -0.9972), (-0.2391, -0.04756, 0.9972), (-0.2438, -2.175e-06, -0.9972), (-0.2438, 2.645e-06, 0.9972), (-0.2391, 0.04756, -0.9972), (-0.2391, 0.04757, 0.9972), (-0.2253, 0.0933, -0.9972), (-0.2253, 0.09331, 0.9972), (-0.2027, 0.1355, -0.9972), (-0.2027, 0.1355, 0.9972), (-0.1724, 0.1724, -0.9972), (-0.1724, 0.1724, 0.9972), (-0.1355, 0.2027, -0.9972), (-0.1355, 0.2027, 0.9972), (-0.0933, 0.2253, -0.9972), (-0.0933, 0.2253, 0.9972), (-0.04757, 0.2391, -0.9972), (-0.04757, 0.2391, 0.9972), (-3.31e-08, 0.7085, -0.9972), (0.1382, 0.6948, -0.9972), (0.2711, 0.6545, -0.9972), (0.3936, 0.5891, -0.9972), (0.501, 0.501, -0.9972), (0.5891, 0.3936, -0.9972), (0.6545, 0.2711, -0.9972), (0.6948, 0.1382, -0.9972), (0.7085, -2.488e-06, -0.9972), (0.6948, -0.1382, -0.9972), (0.6545, -0.2711, -0.9972), (0.5891, -0.3936, -0.9972), (0.501, -0.501, -0.9972), (0.3936, -0.5891, -0.9972), (0.2711, -0.6545, -0.9972), (0.1382, -0.6948, -0.9972), (-2.639e-07, -0.7085, -0.9972), (-0.1382, -0.6948, -0.9972), (-0.2711, -0.6545, -0.9972), (-0.3936, -0.5891, -0.9972), (-0.501, -0.501, -0.9972), (-0.5891, -0.3936, -0.9972), (-0.6545, -0.2711, -0.9972), (-0.6948, -0.1382, -0.9972), (-0.7085, -1.857e-06, -0.9972), (-0.6948, 0.1382, -0.9972), (-0.6545, 0.2711, -0.9972), (-0.5891, 0.3936, -0.9972), (-0.501, 0.501, -0.9972), (-0.3936, 0.5891, -0.9972), (-0.2711, 0.6545, -0.9972), (-0.1382, 0.6948, -0.9972), (-4.447e-07, 8.941e-07, -1.302), (-4.47e-07, 8.941e-07, -1.302), (-4.47e-07, 8.941e-07, -1.302), (-4.47e-07, 8.941e-07, -1.302), (-4.172e-07, 8.941e-07, -1.302), (-4.172e-07, 8.941e-07, -1.302), (-4.172e-07, 8.941e-07, -1.302), (-4.172e-07, 8.941e-07, -1.302), (-4.172e-07, 8.922e-07, -1.302), (-4.172e-07, 8.941e-07, -1.302), (-4.172e-07, 8.941e-07, -1.302), (-4.172e-07, 8.941e-07, -1.302), (-4.172e-07, 8.941e-07, -1.302), (-4.47e-07, 8.941e-07, -1.302), (-4.47e-07, 8.941e-07, -1.302), (-4.47e-07, 8.941e-07, -1.302), (-4.447e-07, 8.941e-07, -1.302), (-4.47e-07, 8.941e-07, -1.302), (-4.47e-07, 8.941e-07, -1.302), (-4.47e-07, 8.941e-07, -1.302), (-4.172e-07, 8.941e-07, -1.302), (-4.172e-07, 8.941e-07, -1.302), (-4.172e-07, 8.941e-07, -1.302), (-4.172e-07, 8.941e-07, -1.302), (-4.172e-07, 8.922e-07, -1.302), (-4.172e-07, 8.941e-07, -1.302), (-4.172e-07, 8.941e-07, -1.302), (-4.172e-07, 8.941e-07, -1.302), (-4.172e-07, 8.941e-07, -1.302), (-4.47e-07, 8.941e-07, -1.302), (-4.47e-07, 8.941e-07, -1.302), (-4.47e-07, 8.941e-07, -1.302)], [], [(0, 1, 3, 2), (2, 3, 5, 4), (4, 5, 7, 6), (6, 7, 9, 8), (8, 9, 11, 10), (10, 11, 13, 12), (12, 13, 15, 14), (14, 15, 17, 16), (16, 17, 19, 18), (18, 19, 21, 20), (20, 21, 23, 22), (22, 23, 25, 24), (24, 25, 27, 26), (26, 27, 29, 28), (28, 29, 31, 30), (30, 31, 33, 32), (32, 33, 35, 34), (34, 35, 37, 36), (36, 37, 39, 38), (38, 39, 41, 40), (40, 41, 43, 42), (42, 43, 45, 44), (44, 45, 47, 46), (46, 47, 49, 48), (48, 49, 51, 50), (50, 51, 53, 52), (52, 53, 55, 54), (54, 55, 57, 56), (56, 57, 59, 58), (58, 59, 61, 60), (3, 1, 63, 61, 59, 57, 55, 53, 51, 49, 47, 45, 43, 41, 39, 37, 35, 33, 31, 29, 27, 25, 23, 21, 19, 17, 15, 13, 11, 9, 7, 5), (62, 63, 1, 0), (60, 61, 63, 62), (42, 44, 86, 85), (73, 74, 106, 105), (18, 20, 74, 73), (56, 58, 93, 92), (32, 34, 81, 80), (8, 10, 69, 68), (46, 48, 88, 87), (22, 24, 76, 75), (60, 62, 95, 94), (36, 38, 83, 82), (12, 14, 71, 70), (50, 52, 90, 89), (26, 28, 78, 77), (2, 4, 66, 65), (40, 42, 85, 84), (16, 18, 73, 72), (54, 56, 92, 91), (30, 32, 80, 79), (6, 8, 68, 67), (44, 46, 87, 86), (0, 2, 65, 64), (20, 22, 75, 74), (58, 60, 94, 93), (34, 36, 82, 81), (10, 12, 70, 69), (48, 50, 89, 88), (24, 26, 77, 76), (62, 0, 64, 95), (38, 40, 84, 83), (14, 16, 72, 71), (52, 54, 91, 90), (28, 30, 79, 78), (4, 6, 67, 66), (96, 97, 98, 99, 100, 101, 102, 103, 104, 105, 106, 107, 108, 109, 110, 111, 112, 113, 114, 115, 116, 117, 118, 119, 120, 121, 122, 123, 124, 125, 126, 127), (68, 69, 101, 100), (94, 95, 127, 126), (89, 90, 122, 121), (84, 85, 117, 116), (79, 80, 112, 111), (74, 75, 107, 106), (69, 70, 102, 101), (64, 65, 97, 96), (95, 64, 96, 127), (90, 91, 123, 122), (85, 86, 118, 117), (80, 81, 113, 112), (75, 76, 108, 107), (70, 71, 103, 102), (65, 66, 98, 97), (91, 92, 124, 123), (86, 87, 119, 118), (81, 82, 114, 113), (76, 77, 109, 108), (71, 72, 104, 103), (66, 67, 99, 98), (92, 93, 125, 124), (87, 88, 120, 119), (82, 83, 115, 114), (77, 78, 110, 109), (72, 73, 105, 104), (67, 68, 100, 99), (93, 94, 126, 125), (88, 89, 121, 120), (83, 84, 116, 115), (78, 79, 111, 110)])
me_cylinder_003.materials.append(mat_material_004)
me_cylinder_003.use_remesh_preserve_volume = False
me_cylinder_003.use_remesh_preserve_attributes = False
me_cylinder_003.use_mirror_vertex_groups = False
me_cylinder_003.update()
me_cylinder_004 = bpy.data.meshes.new('Cylinder.004')
me_cylinder_004.from_pydata([(0.0, 0.2438, -0.9972), (0.0, 0.2438, 0.9972), (0.04757, 0.2391, -0.9972), (0.04757, 0.2391, 0.9972), (0.0933, 0.2253, -0.9972), (0.0933, 0.2253, 0.9972), (0.1355, 0.2027, -0.9972), (0.1355, 0.2027, 0.9972), (0.1724, 0.1724, -0.9972), (0.1724, 0.1724, 0.9972), (0.2027, 0.1355, -0.9972), (0.2027, 0.1355, 0.9972), (0.2253, 0.0933, -0.9972), (0.2253, 0.09331, 0.9972), (0.2391, 0.04756, -0.9972), (0.2391, 0.04757, 0.9972), (0.2438, -2.392e-06, -0.9972), (0.2438, 2.428e-06, 0.9972), (0.2391, -0.04757, -0.9972), (0.2391, -0.04756, 0.9972), (0.2253, -0.09331, -0.9972), (0.2253, -0.0933, 0.9972), (0.2027, -0.1355, -0.9972), (0.2027, -0.1355, 0.9972), (0.1724, -0.1724, -0.9972), (0.1724, -0.1724, 0.9972), (0.1355, -0.2027, -0.9972), (0.1355, -0.2027, 0.9972), (0.0933, -0.2253, -0.9972), (0.0933, -0.2253, 0.9972), (0.04757, -0.2391, -0.9972), (0.04757, -0.2391, 0.9972), (-7.944e-08, -0.2438, -0.9972), (-7.944e-08, -0.2438, 0.9972), (-0.04757, -0.2391, -0.9972), (-0.04757, -0.2391, 0.9972), (-0.0933, -0.2253, -0.9972), (-0.0933, -0.2253, 0.9972), (-0.1355, -0.2027, -0.9972), (-0.1355, -0.2027, 0.9972), (-0.1724, -0.1724, -0.9972), (-0.1724, -0.1724, 0.9972), (-0.2027, -0.1355, -0.9972), (-0.2027, -0.1355, 0.9972), (-0.2253, -0.09331, -0.9972), (-0.2253, -0.0933, 0.9972), (-0.2391, -0.04757, -0.9972), (-0.2391, -0.04756, 0.9972), (-0.2438, -2.175e-06, -0.9972), (-0.2438, 2.645e-06, 0.9972), (-0.2391, 0.04756, -0.9972), (-0.2391, 0.04757, 0.9972), (-0.2253, 0.0933, -0.9972), (-0.2253, 0.09331, 0.9972), (-0.2027, 0.1355, -0.9972), (-0.2027, 0.1355, 0.9972), (-0.1724, 0.1724, -0.9972), (-0.1724, 0.1724, 0.9972), (-0.1355, 0.2027, -0.9972), (-0.1355, 0.2027, 0.9972), (-0.0933, 0.2253, -0.9972), (-0.0933, 0.2253, 0.9972), (-0.04757, 0.2391, -0.9972), (-0.04757, 0.2391, 0.9972), (-3.31e-08, 0.7085, -0.9972), (0.1382, 0.6948, -0.9972), (0.2711, 0.6545, -0.9972), (0.3936, 0.5891, -0.9972), (0.501, 0.501, -0.9972), (0.5891, 0.3936, -0.9972), (0.6545, 0.2711, -0.9972), (0.6948, 0.1382, -0.9972), (0.7085, -2.488e-06, -0.9972), (0.6948, -0.1382, -0.9972), (0.6545, -0.2711, -0.9972), (0.5891, -0.3936, -0.9972), (0.501, -0.501, -0.9972), (0.3936, -0.5891, -0.9972), (0.2711, -0.6545, -0.9972), (0.1382, -0.6948, -0.9972), (-2.639e-07, -0.7085, -0.9972), (-0.1382, -0.6948, -0.9972), (-0.2711, -0.6545, -0.9972), (-0.3936, -0.5891, -0.9972), (-0.501, -0.501, -0.9972), (-0.5891, -0.3936, -0.9972), (-0.6545, -0.2711, -0.9972), (-0.6948, -0.1382, -0.9972), (-0.7085, -1.857e-06, -0.9972), (-0.6948, 0.1382, -0.9972), (-0.6545, 0.2711, -0.9972), (-0.5891, 0.3936, -0.9972), (-0.501, 0.501, -0.9972), (-0.3936, 0.5891, -0.9972), (-0.2711, 0.6545, -0.9972), (-0.1382, 0.6948, -0.9972), (-4.447e-07, 8.941e-07, -1.302), (-4.47e-07, 8.941e-07, -1.302), (-4.47e-07, 8.941e-07, -1.302), (-4.47e-07, 8.941e-07, -1.302), (-4.172e-07, 8.941e-07, -1.302), (-4.172e-07, 8.941e-07, -1.302), (-4.172e-07, 8.941e-07, -1.302), (-4.172e-07, 8.941e-07, -1.302), (-4.172e-07, 8.922e-07, -1.302), (-4.172e-07, 8.941e-07, -1.302), (-4.172e-07, 8.941e-07, -1.302), (-4.172e-07, 8.941e-07, -1.302), (-4.172e-07, 8.941e-07, -1.302), (-4.47e-07, 8.941e-07, -1.302), (-4.47e-07, 8.941e-07, -1.302), (-4.47e-07, 8.941e-07, -1.302), (-4.447e-07, 8.941e-07, -1.302), (-4.47e-07, 8.941e-07, -1.302), (-4.47e-07, 8.941e-07, -1.302), (-4.47e-07, 8.941e-07, -1.302), (-4.172e-07, 8.941e-07, -1.302), (-4.172e-07, 8.941e-07, -1.302), (-4.172e-07, 8.941e-07, -1.302), (-4.172e-07, 8.941e-07, -1.302), (-4.172e-07, 8.922e-07, -1.302), (-4.172e-07, 8.941e-07, -1.302), (-4.172e-07, 8.941e-07, -1.302), (-4.172e-07, 8.941e-07, -1.302), (-4.172e-07, 8.941e-07, -1.302), (-4.47e-07, 8.941e-07, -1.302), (-4.47e-07, 8.941e-07, -1.302), (-4.47e-07, 8.941e-07, -1.302)], [], [(0, 1, 3, 2), (2, 3, 5, 4), (4, 5, 7, 6), (6, 7, 9, 8), (8, 9, 11, 10), (10, 11, 13, 12), (12, 13, 15, 14), (14, 15, 17, 16), (16, 17, 19, 18), (18, 19, 21, 20), (20, 21, 23, 22), (22, 23, 25, 24), (24, 25, 27, 26), (26, 27, 29, 28), (28, 29, 31, 30), (30, 31, 33, 32), (32, 33, 35, 34), (34, 35, 37, 36), (36, 37, 39, 38), (38, 39, 41, 40), (40, 41, 43, 42), (42, 43, 45, 44), (44, 45, 47, 46), (46, 47, 49, 48), (48, 49, 51, 50), (50, 51, 53, 52), (52, 53, 55, 54), (54, 55, 57, 56), (56, 57, 59, 58), (58, 59, 61, 60), (3, 1, 63, 61, 59, 57, 55, 53, 51, 49, 47, 45, 43, 41, 39, 37, 35, 33, 31, 29, 27, 25, 23, 21, 19, 17, 15, 13, 11, 9, 7, 5), (62, 63, 1, 0), (60, 61, 63, 62), (42, 44, 86, 85), (73, 74, 106, 105), (18, 20, 74, 73), (56, 58, 93, 92), (32, 34, 81, 80), (8, 10, 69, 68), (46, 48, 88, 87), (22, 24, 76, 75), (60, 62, 95, 94), (36, 38, 83, 82), (12, 14, 71, 70), (50, 52, 90, 89), (26, 28, 78, 77), (2, 4, 66, 65), (40, 42, 85, 84), (16, 18, 73, 72), (54, 56, 92, 91), (30, 32, 80, 79), (6, 8, 68, 67), (44, 46, 87, 86), (0, 2, 65, 64), (20, 22, 75, 74), (58, 60, 94, 93), (34, 36, 82, 81), (10, 12, 70, 69), (48, 50, 89, 88), (24, 26, 77, 76), (62, 0, 64, 95), (38, 40, 84, 83), (14, 16, 72, 71), (52, 54, 91, 90), (28, 30, 79, 78), (4, 6, 67, 66), (96, 97, 98, 99, 100, 101, 102, 103, 104, 105, 106, 107, 108, 109, 110, 111, 112, 113, 114, 115, 116, 117, 118, 119, 120, 121, 122, 123, 124, 125, 126, 127), (68, 69, 101, 100), (94, 95, 127, 126), (89, 90, 122, 121), (84, 85, 117, 116), (79, 80, 112, 111), (74, 75, 107, 106), (69, 70, 102, 101), (64, 65, 97, 96), (95, 64, 96, 127), (90, 91, 123, 122), (85, 86, 118, 117), (80, 81, 113, 112), (75, 76, 108, 107), (70, 71, 103, 102), (65, 66, 98, 97), (91, 92, 124, 123), (86, 87, 119, 118), (81, 82, 114, 113), (76, 77, 109, 108), (71, 72, 104, 103), (66, 67, 99, 98), (92, 93, 125, 124), (87, 88, 120, 119), (82, 83, 115, 114), (77, 78, 110, 109), (72, 73, 105, 104), (67, 68, 100, 99), (93, 94, 126, 125), (88, 89, 121, 120), (83, 84, 116, 115), (78, 79, 111, 110)])
me_cylinder_004.materials.append(mat_material_005)
me_cylinder_004.use_remesh_preserve_volume = False
me_cylinder_004.use_remesh_preserve_attributes = False
me_cylinder_004.use_mirror_vertex_groups = False
me_cylinder_004.update()

# ---- objects
ob_cylinder_002 = bpy.data.objects.new('Cylinder.002', me_cylinder_002)
ob_plume_recepteur = bpy.data.objects.new('plume_recepteur', me_plume_receiver)
ob_camera = bpy.data.objects.new('Camera', cam_camera)
ob_lamp = bpy.data.objects.new('Lamp', light_lamp)
ob_cylinder_000 = bpy.data.objects.new('Cylinder.000', me_cylinder_003)
ob_cylinder_001 = bpy.data.objects.new('Cylinder.001', me_cylinder_004)

# ---- transforms, parenting, visibility, modifiers, constraints
ob_cylinder_002.location = (-2.775e-06, 0.009251, 0.4781)
ob_cylinder_002.rotation_euler = (3.142, 0.0, 0.0)
ob_cylinder_002.scale = (0.1, 0.1, 0.5)
ob_cylinder_002.lineart.crease_threshold = 0.0
ob_plume_recepteur.location = (0.0, 0.0, 0.0)
ob_plume_recepteur.scale = (0.004, 0.004, 0.004)
ob_plume_recepteur.lineart.crease_threshold = 0.0
ob_camera.location = (1.516, 1.257, 6.976)
ob_camera.lock_rotations_4d = False
ob_camera.empty_display_type = 'ARROWS'
ob_camera.color = (0.0, 0.0, 0.0, 0.0)
ob_camera.display_type = 'WIRE'
ob_camera.lineart.crease_threshold = 0.0
ob_lamp.location = (-4.656, -3.654, 5.312)
ob_lamp.rotation_euler = (0.6503, 0.0, 0.0)
ob_lamp.lock_rotations_4d = False
ob_lamp.empty_display_type = 'ARROWS'
ob_lamp.color = (0.0, 0.0, 0.0, 0.0)
ob_lamp.lineart.crease_threshold = 0.0
ob_cylinder_000.location = (0.0, 0.5161, 0.0)
ob_cylinder_000.rotation_euler = (1.571, 0.0, 0.0)
ob_cylinder_000.scale = (0.1, 0.1, 0.5)
ob_cylinder_000.lineart.crease_threshold = 0.0
ob_cylinder_001.location = (0.5139, 0.009252, 0.0009505)
ob_cylinder_001.rotation_euler = (3.142, 1.571, 0.0)
ob_cylinder_001.scale = (0.1, 0.1, 0.5)
ob_cylinder_001.lineart.crease_threshold = 0.0

# ---- collection membership
col_collection_1.objects.link(ob_cylinder_002)
col_collection_1.objects.link(ob_plume_recepteur)
col_collection_1.objects.link(ob_camera)
col_collection_1.objects.link(ob_lamp)
col_collection_1.objects.link(ob_cylinder_000)
col_collection_1.objects.link(ob_cylinder_001)

# ---- scene / render settings (as saved in the file)
scene.camera = ob_camera
scene.frame_start = 1; scene.frame_end = 250; scene.frame_set(1)
scene.render.engine = 'BLENDER_EEVEE_NEXT'
scene.render.image_settings.color_mode = 'RGB'
scene.render.image_settings.compression = 90
scene.render.resolution_percentage = 50
scene.render.dither_intensity = 0.0
scene.render.bake_margin = 2
scene.render.bake_bias = 0.0
scene.cycles.use_denoising = False
scene.cycles.samples = 10
scene.cycles.sampling_pattern = 'TABULATED_SOBOL'
scene.cycles.light_sampling_threshold = 0.0
scene.cycles.use_adaptive_sampling = False
scene.cycles.use_light_tree = False
scene.cycles.blur_glossy = 0.0
scene.cycles.volume_bounces = 1
scene.cycles.pixel_filter_type = 'GAUSSIAN'
scene.cycles.sample_clamp_indirect = 0.0
scene.view_settings.view_transform = 'Standard'
bpy.context.view_layer.update()

